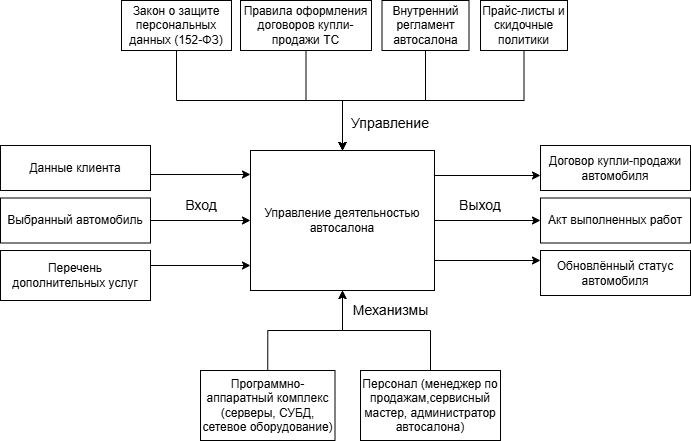

The diagram above was exported from draw.io. Its source (the exported page's mxGraphModel, read from the mxfile embedded in the PNG):
<mxGraphModel dx="717" dy="782" grid="1" gridSize="10" guides="1" tooltips="1" connect="1" arrows="1" fold="1" page="1" pageScale="1" pageWidth="827" pageHeight="1169" math="0" shadow="0">
  <root>
    <mxCell id="0" />
    <mxCell id="1" parent="0" />
    <mxCell id="T4DkH07shsDSa3Hwa0oK-1" parent="1" style="rounded=0;whiteSpace=wrap;html=1;" value="Управление деятельностью автосалона" vertex="1">
      <mxGeometry height="140" width="184" x="320" y="260" as="geometry" />
    </mxCell>
    <mxCell id="T4DkH07shsDSa3Hwa0oK-4" parent="1" style="rounded=0;whiteSpace=wrap;html=1;" value="Данные клиента" vertex="1">
      <mxGeometry height="45" width="150" x="70" y="255" as="geometry" />
    </mxCell>
    <mxCell id="T4DkH07shsDSa3Hwa0oK-8" edge="1" parent="1" source="T4DkH07shsDSa3Hwa0oK-6" style="edgeStyle=orthogonalEdgeStyle;rounded=0;orthogonalLoop=1;jettySize=auto;html=1;exitX=1;exitY=0.5;exitDx=0;exitDy=0;entryX=0;entryY=0.5;entryDx=0;entryDy=0;" target="T4DkH07shsDSa3Hwa0oK-1">
      <mxGeometry relative="1" as="geometry" />
    </mxCell>
    <mxCell id="T4DkH07shsDSa3Hwa0oK-6" parent="1" style="rounded=0;whiteSpace=wrap;html=1;" value="Выбранный автомобиль" vertex="1">
      <mxGeometry height="45" width="150" x="70" y="307.5" as="geometry" />
    </mxCell>
    <mxCell id="T4DkH07shsDSa3Hwa0oK-7" parent="1" style="rounded=0;whiteSpace=wrap;html=1;" value="Перечень дополнительных услуг" vertex="1">
      <mxGeometry height="50" width="150" x="70" y="360" as="geometry" />
    </mxCell>
    <mxCell id="T4DkH07shsDSa3Hwa0oK-9" parent="1" style="text;html=1;whiteSpace=wrap;strokeColor=none;fillColor=none;align=center;verticalAlign=middle;rounded=0;" value="&lt;font style=&quot;font-size: 14px;&quot;&gt;Вход&lt;/font&gt;" vertex="1">
      <mxGeometry height="30" width="60" x="241" y="300" as="geometry" />
    </mxCell>
    <mxCell id="T4DkH07shsDSa3Hwa0oK-14" parent="1" style="text;html=1;whiteSpace=wrap;strokeColor=none;fillColor=none;align=center;verticalAlign=middle;rounded=0;" value="&lt;font style=&quot;font-size: 14px;&quot;&gt;Управление&lt;/font&gt;" vertex="1">
      <mxGeometry height="30" width="60" x="430" y="217.5" as="geometry" />
    </mxCell>
    <mxCell id="T4DkH07shsDSa3Hwa0oK-15" parent="1" style="rounded=0;whiteSpace=wrap;html=1;" value="Договор купли-продажи автомобиля" vertex="1">
      <mxGeometry height="45" width="150" x="610" y="255" as="geometry" />
    </mxCell>
    <mxCell id="T4DkH07shsDSa3Hwa0oK-16" parent="1" style="rounded=0;whiteSpace=wrap;html=1;" value="Акт выполненных работ" vertex="1">
      <mxGeometry height="45" width="150" x="610" y="307.5" as="geometry" />
    </mxCell>
    <mxCell id="T4DkH07shsDSa3Hwa0oK-18" parent="1" style="rounded=0;whiteSpace=wrap;html=1;" value="Обновлённый статус автомобиля" vertex="1">
      <mxGeometry height="45" width="150" x="610" y="360" as="geometry" />
    </mxCell>
    <mxCell id="T4DkH07shsDSa3Hwa0oK-20" edge="1" parent="1" source="T4DkH07shsDSa3Hwa0oK-1" style="endArrow=classic;html=1;rounded=0;exitX=1;exitY=0.5;exitDx=0;exitDy=0;entryX=0;entryY=0;entryDx=0;entryDy=0;" value="">
      <mxGeometry height="50" relative="1" width="50" as="geometry">
        <mxPoint x="500" y="550" as="sourcePoint" />
        <mxPoint x="609.9999999999998" y="330" as="targetPoint" />
      </mxGeometry>
    </mxCell>
    <mxCell id="T4DkH07shsDSa3Hwa0oK-25" parent="1" style="text;html=1;whiteSpace=wrap;strokeColor=none;fillColor=none;align=center;verticalAlign=middle;rounded=0;" value="&lt;font style=&quot;font-size: 14px;&quot;&gt;Выход&lt;/font&gt;" vertex="1">
      <mxGeometry height="30" width="60" x="520" y="300" as="geometry" />
    </mxCell>
    <mxCell id="CDiY3FyAyc7gQOiph0Kl-13" edge="1" parent="1" source="T4DkH07shsDSa3Hwa0oK-26" style="edgeStyle=orthogonalEdgeStyle;rounded=0;orthogonalLoop=1;jettySize=auto;html=1;exitX=0.5;exitY=0;exitDx=0;exitDy=0;entryX=0.5;entryY=1;entryDx=0;entryDy=0;" target="T4DkH07shsDSa3Hwa0oK-1">
      <mxGeometry relative="1" as="geometry" />
    </mxCell>
    <mxCell id="T4DkH07shsDSa3Hwa0oK-26" parent="1" style="rounded=0;whiteSpace=wrap;html=1;" value="Программно-аппаратный комплекс (серверы, СУБД, сетевое оборудование)" vertex="1">
      <mxGeometry height="70" width="134.5" x="270" y="480" as="geometry" />
    </mxCell>
    <mxCell id="CDiY3FyAyc7gQOiph0Kl-19" edge="1" parent="1" source="T4DkH07shsDSa3Hwa0oK-29" style="edgeStyle=orthogonalEdgeStyle;rounded=0;orthogonalLoop=1;jettySize=auto;html=1;exitX=0.5;exitY=0;exitDx=0;exitDy=0;entryX=0.5;entryY=1;entryDx=0;entryDy=0;" target="T4DkH07shsDSa3Hwa0oK-1">
      <mxGeometry relative="1" as="geometry" />
    </mxCell>
    <mxCell id="T4DkH07shsDSa3Hwa0oK-29" parent="1" style="rounded=0;whiteSpace=wrap;html=1;" value="Персонал (менеджер по продажам,сервисный мастер, администратор автосалона)" vertex="1">
      <mxGeometry height="70" width="140" x="430" y="480" as="geometry" />
    </mxCell>
    <mxCell id="T4DkH07shsDSa3Hwa0oK-31" parent="1" style="text;html=1;whiteSpace=wrap;strokeColor=none;fillColor=none;align=center;verticalAlign=middle;rounded=0;" value="&lt;font style=&quot;font-size: 14px;&quot;&gt;Механизмы&lt;/font&gt;" vertex="1">
      <mxGeometry height="30" width="87" x="417" y="405" as="geometry" />
    </mxCell>
    <mxCell id="CDiY3FyAyc7gQOiph0Kl-1" edge="1" parent="1" style="edgeStyle=orthogonalEdgeStyle;rounded=0;orthogonalLoop=1;jettySize=auto;html=1;exitX=1;exitY=0.5;exitDx=0;exitDy=0;entryX=0;entryY=0.5;entryDx=0;entryDy=0;">
      <mxGeometry relative="1" as="geometry">
        <mxPoint x="220" y="375" as="sourcePoint" />
        <mxPoint x="320" y="375" as="targetPoint" />
      </mxGeometry>
    </mxCell>
    <mxCell id="CDiY3FyAyc7gQOiph0Kl-3" edge="1" parent="1" style="edgeStyle=orthogonalEdgeStyle;rounded=0;orthogonalLoop=1;jettySize=auto;html=1;exitX=1;exitY=0.5;exitDx=0;exitDy=0;entryX=0;entryY=0.5;entryDx=0;entryDy=0;">
      <mxGeometry relative="1" as="geometry">
        <mxPoint x="220" y="284" as="sourcePoint" />
        <mxPoint x="320" y="284" as="targetPoint" />
      </mxGeometry>
    </mxCell>
    <mxCell id="CDiY3FyAyc7gQOiph0Kl-5" edge="1" parent="1" style="endArrow=classic;html=1;rounded=0;exitX=1;exitY=0.5;exitDx=0;exitDy=0;entryX=0;entryY=0;entryDx=0;entryDy=0;" value="">
      <mxGeometry height="50" relative="1" width="50" as="geometry">
        <mxPoint x="504" y="370" as="sourcePoint" />
        <mxPoint x="609.9999999999998" y="370" as="targetPoint" />
      </mxGeometry>
    </mxCell>
    <mxCell id="CDiY3FyAyc7gQOiph0Kl-6" edge="1" parent="1" style="endArrow=classic;html=1;rounded=0;exitX=1;exitY=0.5;exitDx=0;exitDy=0;entryX=0;entryY=0;entryDx=0;entryDy=0;" value="">
      <mxGeometry height="50" relative="1" width="50" as="geometry">
        <mxPoint x="504" y="285" as="sourcePoint" />
        <mxPoint x="609.9999999999998" y="285" as="targetPoint" />
      </mxGeometry>
    </mxCell>
    <mxCell id="CDiY3FyAyc7gQOiph0Kl-26" edge="1" parent="1" source="CDiY3FyAyc7gQOiph0Kl-22" style="edgeStyle=orthogonalEdgeStyle;rounded=0;orthogonalLoop=1;jettySize=auto;html=1;exitX=0.5;exitY=1;exitDx=0;exitDy=0;entryX=0.5;entryY=0;entryDx=0;entryDy=0;" target="T4DkH07shsDSa3Hwa0oK-1">
      <mxGeometry relative="1" as="geometry" />
    </mxCell>
    <mxCell id="CDiY3FyAyc7gQOiph0Kl-22" parent="1" style="rounded=0;whiteSpace=wrap;html=1;" value="&lt;div style=&quot;&quot;&gt;Закон о защите персональных данных (152-ФЗ)&lt;/div&gt;" vertex="1">
      <mxGeometry height="50" width="110" x="191" y="110" as="geometry" />
    </mxCell>
    <mxCell id="CDiY3FyAyc7gQOiph0Kl-27" edge="1" parent="1" source="CDiY3FyAyc7gQOiph0Kl-23" style="edgeStyle=orthogonalEdgeStyle;rounded=0;orthogonalLoop=1;jettySize=auto;html=1;exitX=0.5;exitY=1;exitDx=0;exitDy=0;" target="T4DkH07shsDSa3Hwa0oK-1">
      <mxGeometry relative="1" as="geometry" />
    </mxCell>
    <mxCell id="CDiY3FyAyc7gQOiph0Kl-23" parent="1" style="rounded=0;whiteSpace=wrap;html=1;" value="&lt;div style=&quot;&quot;&gt;&lt;span style=&quot;text-align: left;&quot;&gt;Правила оформления договоров купли-продажи ТС&lt;/span&gt;&lt;/div&gt;" vertex="1">
      <mxGeometry height="50" width="131" x="310" y="110" as="geometry" />
    </mxCell>
    <mxCell id="CDiY3FyAyc7gQOiph0Kl-28" edge="1" parent="1" source="CDiY3FyAyc7gQOiph0Kl-24" style="edgeStyle=orthogonalEdgeStyle;rounded=0;orthogonalLoop=1;jettySize=auto;html=1;exitX=0.5;exitY=1;exitDx=0;exitDy=0;" target="T4DkH07shsDSa3Hwa0oK-1">
      <mxGeometry relative="1" as="geometry" />
    </mxCell>
    <mxCell id="CDiY3FyAyc7gQOiph0Kl-24" parent="1" style="rounded=0;whiteSpace=wrap;html=1;" value="&lt;div style=&quot;&quot;&gt;&lt;span style=&quot;text-align: left;&quot;&gt;Внутренний регламент автосалона&lt;/span&gt;&lt;/div&gt;" vertex="1">
      <mxGeometry height="50" width="87" x="451.5" y="110" as="geometry" />
    </mxCell>
    <mxCell id="CDiY3FyAyc7gQOiph0Kl-29" edge="1" parent="1" source="CDiY3FyAyc7gQOiph0Kl-25" style="edgeStyle=orthogonalEdgeStyle;rounded=0;orthogonalLoop=1;jettySize=auto;html=1;exitX=0.5;exitY=1;exitDx=0;exitDy=0;" target="T4DkH07shsDSa3Hwa0oK-1">
      <mxGeometry relative="1" as="geometry" />
    </mxCell>
    <mxCell id="CDiY3FyAyc7gQOiph0Kl-25" parent="1" style="rounded=0;whiteSpace=wrap;html=1;align=center;" value="&lt;div style=&quot;&quot;&gt;Прайс-листы и скидочные политики&lt;/div&gt;" vertex="1">
      <mxGeometry height="50" width="87" x="550" y="110" as="geometry" />
    </mxCell>
  </root>
</mxGraphModel>